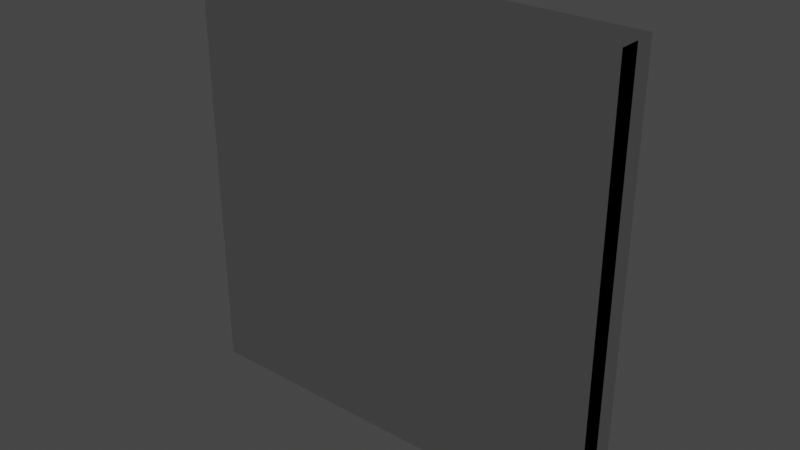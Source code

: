 # Source: tile.blend  (saved by Blender 3.6.11; exported with 4.5.12 LTS)
import bpy
from mathutils import Matrix  # noqa: F401  (used for matrix-valued properties, if any)

bpy.ops.wm.read_factory_settings(use_empty=True)
scene = bpy.context.scene
scene.name = 'Scene'

# ---- collections
col_collection = bpy.data.collections.new('Collection'); scene.collection.children.link(col_collection)

# ---- materials (node trees are filled in below, after node groups)
mat_matte_grey = bpy.data.materials.new('matte_grey')
mat_matte_grey.use_transparent_shadow = False
mat_matte_grey.diffuse_color = (0.2, 0.2, 0.2, 1.0)
mat_emis_red = bpy.data.materials.new('emis_red')
mat_emis_red.use_transparent_shadow = False
mat_emis_red.diffuse_color = (0.0, 0.2, 0.8, 1.0)
mat_emis_blue = bpy.data.materials.new('emis_blue')
mat_emis_blue.use_transparent_shadow = False
mat_emis_blue.diffuse_color = (0.0, 0.2, 0.8, 1.0)

# ---- material node trees
mat_matte_grey.use_nodes = True; mat_matte_grey.node_tree.nodes.clear()
_N = mat_matte_grey.node_tree.nodes; _L = mat_matte_grey.node_tree.links
n0 = _N.new('ShaderNodeBsdfPrincipled'); n0.name = 'Principled BSDF'; n0.location = (10, 300)
n0.distribution = 'GGX'
n0.subsurface_method = 'RANDOM_WALK_SKIN'
n0.inputs[0].default_value = (0.2016, 0.2016, 0.2016, 1.0)
n0.inputs[1].default_value = 0.4
n0.inputs[2].default_value = 0.8
n0.inputs[3].default_value = 1.45
n0.inputs[11].default_value = 1.01
n0.inputs[13].default_value = 0.0
n0.inputs[20].default_value = 0.0
n0.inputs[27].default_value = (0.0, 0.0, 0.0, 1.0)
n0.inputs[28].default_value = 1.0
n1 = _N.new('ShaderNodeOutputMaterial'); n1.name = 'Material Output'; n1.location = (320, 270)
_L.new(n0.outputs[0], n1.inputs[0])
n1.is_active_output = True
mat_emis_red.use_nodes = True; mat_emis_red.node_tree.nodes.clear()
_N = mat_emis_red.node_tree.nodes; _L = mat_emis_red.node_tree.links
n0 = _N.new('ShaderNodeBsdfPrincipled'); n0.name = 'Principled BSDF'; n0.location = (10, 300)
n0.distribution = 'GGX'
n0.subsurface_method = 'RANDOM_WALK_SKIN'
n0.inputs[0].default_value = (0.8, 0.0, 0.0, 1.0)
n0.inputs[2].default_value = 1.0
n0.inputs[3].default_value = 1.45
n0.inputs[13].default_value = 0.0
n0.inputs[27].default_value = (1.0, 0.0, 0.0, 1.0)
n0.inputs[28].default_value = 1.0
n1 = _N.new('ShaderNodeOutputMaterial'); n1.name = 'Material Output'; n1.location = (320, 270)
_L.new(n0.outputs[0], n1.inputs[0])
n1.is_active_output = True
mat_emis_blue.use_nodes = True; mat_emis_blue.node_tree.nodes.clear()
_N = mat_emis_blue.node_tree.nodes; _L = mat_emis_blue.node_tree.links
n0 = _N.new('ShaderNodeBsdfPrincipled'); n0.name = 'Principled BSDF'; n0.location = (10, 300)
n0.distribution = 'GGX'
n0.subsurface_method = 'RANDOM_WALK_SKIN'
n0.inputs[0].default_value = (0.0999, 0.1714, 0.7991, 1.0)
n0.inputs[2].default_value = 1.0
n0.inputs[3].default_value = 1.45
n0.inputs[13].default_value = 0.0
n0.inputs[27].default_value = (0.0999, 0.1714, 0.7991, 1.0)
n0.inputs[28].default_value = 1.0
n1 = _N.new('ShaderNodeOutputMaterial'); n1.name = 'Material Output'; n1.location = (320, 270)
_L.new(n0.outputs[0], n1.inputs[0])
n1.is_active_output = True

# ---- world
world_world = bpy.data.worlds.new('World'); scene.world = world_world
world_world.use_nodes = True; world_world.node_tree.nodes.clear()
_N = world_world.node_tree.nodes; _L = world_world.node_tree.links
n0 = _N.new('ShaderNodeOutputWorld'); n0.name = 'World Output'; n0.location = (300, 300)
n1 = _N.new('ShaderNodeBackground'); n1.name = 'Background'; n1.location = (10, 300)
n1.inputs[0].default_value = (0.05088, 0.05088, 0.05088, 1.0)
_L.new(n1.outputs[0], n0.inputs[0])
n0.is_active_output = True
world_world.color = (0.05088, 0.05088, 0.05088)
world_world.use_sun_shadow = False
world_world.sun_shadow_jitter_overblur = 0.0

# ---- meshes
me_mesh = bpy.data.meshes.new('Mesh')
me_mesh.from_pydata([(-1.0, 0.0, 1.005), (-1.0, 0.2, 1.005), (-1.0, -5.96e-08, -0.9953), (-1.0, 0.2, -0.9953), (1.0, 1.192e-07, 1.005), (1.0, 0.2, 1.005), (1.0, 5.96e-08, -0.9953), (1.0, 0.2, -0.9953)], [], [(0, 1, 3, 2), (2, 3, 7, 6), (6, 7, 5, 4), (4, 5, 1, 0), (2, 6, 4, 0), (7, 3, 1, 5)])
_uv = me_mesh.uv_layers.new(name='UVMap')
_uv.uv.foreach_set('vector', [0.375, 0.0, 0.625, 0.0, 0.625, 0.25, 0.375, 0.25, 0.375, 0.25, 0.625, 0.25, 0.625, 0.5, 0.375, 0.5, 0.375, 0.5, 0.625, 0.5, 0.625, 0.75, 0.375, 0.75, 0.375, 0.75, 0.625, 0.75, 0.625, 1.0, 0.375, 1.0, 0.125, 0.5, 0.375, 0.5, 0.375, 0.75, 0.125, 0.75, 0.625, 0.5, 0.875, 0.5, 0.875, 0.75, 0.625, 0.75])
me_mesh.use_remesh_fix_poles = True
me_mesh.use_remesh_preserve_attributes = False
me_mesh.update()
me_cylinder_001 = bpy.data.meshes.new('Cylinder.001')
me_cylinder_001.from_pydata([(-0.1214, 0.195, -0.4534), (-0.1214, 0.2428, -0.4534), (0.1263, 0.195, -0.4534), (0.1263, 0.2428, -0.4534), (0.3408, 0.195, -0.3295), (0.3408, 0.2428, -0.3295), (0.4647, 0.195, -0.115), (0.4647, 0.2428, -0.115), (0.4647, 0.195, 0.1327), (0.4647, 0.2428, 0.1327), (0.3408, 0.195, 0.3472), (0.3408, 0.2428, 0.3472), (0.1263, 0.195, 0.471), (0.1263, 0.2428, 0.471), (-0.1214, 0.195, 0.471), (-0.1214, 0.2428, 0.471), (-0.3359, 0.195, 0.3472), (-0.3359, 0.2428, 0.3472), (-0.4597, 0.195, 0.1327), (-0.4597, 0.2428, 0.1327), (-0.4597, 0.195, -0.115), (-0.4597, 0.2428, -0.115), (-0.3359, 0.195, -0.3295), (-0.3359, 0.2428, -0.3295), (-0.2946, 0.195, -0.6296), (-0.2946, 0.2309, -0.6296), (-0.4019, 0.2309, -0.5677), (-0.4019, 0.195, -0.5677), (-0.699, 0.2309, 0.07073), (-0.699, 0.195, 0.07073), (-0.699, 0.195, -0.05311), (-0.699, 0.2309, -0.05311), (-0.2946, 0.2309, 0.6472), (-0.2946, 0.195, 0.6472), (-0.4019, 0.195, 0.5853), (-0.4019, 0.2309, 0.5853), (0.4068, 0.2309, 0.5853), (0.4068, 0.195, 0.5853), (0.2996, 0.195, 0.6472), (0.2996, 0.2309, 0.6472), (0.7039, 0.2309, -0.05311), (0.7039, 0.195, -0.05311), (0.7039, 0.195, 0.07073), (0.7039, 0.2309, 0.07073), (0.2996, 0.2309, -0.6296), (0.2996, 0.195, -0.6296), (0.4068, 0.195, -0.5677), (0.4068, 0.2309, -0.5677), (0.9, 0.105, 0.9), (-0.9, 0.105, 0.9), (0.9, 0.105, -0.9), (-0.9, 0.105, -0.9), (0.81, 0.195, 0.81), (-0.81, 0.195, 0.81), (0.81, 0.195, -0.81), (-0.81, 0.195, -0.81), (1.0, 0.105, 1.0), (-1.0, 0.105, 1.0), (1.0, 0.105, -1.0), (-1.0, 0.105, -1.0), (1.0, 0.005, 1.0), (-1.0, 0.005, 1.0), (1.0, 0.005, -1.0), (-1.0, 0.005, -1.0), (-0.1214, 0.207, -0.4534), (0.1263, 0.207, -0.4534), (0.3408, 0.207, -0.3295), (0.4647, 0.207, -0.115), (0.4647, 0.207, 0.1327), (0.3408, 0.207, 0.3472), (0.1263, 0.207, 0.471), (-0.1214, 0.207, 0.471), (-0.3359, 0.207, 0.3472), (-0.4597, 0.207, 0.1327), (-0.4597, 0.207, -0.115), (-0.3359, 0.207, -0.3295)], [], [(0, 1, 3), (0, 3, 2), (5, 4, 46), (5, 46, 47), (4, 5, 7), (4, 7, 6), (7, 9, 43), (7, 43, 40), (8, 9, 11), (8, 11, 10), (13, 12, 38), (13, 38, 39), (12, 13, 15), (12, 15, 14), (17, 16, 34), (17, 34, 35), (16, 17, 19), (16, 19, 18), (19, 21, 31), (19, 31, 28), (5, 3, 1), (1, 23, 21), (21, 19, 17), (17, 15, 13), (13, 11, 9), (9, 7, 5), (5, 1, 21), (21, 17, 13), (13, 9, 5), (21, 13, 5), (20, 21, 23), (20, 23, 22), (1, 0, 24), (1, 24, 25), (27, 26, 25), (27, 25, 24), (23, 1, 25), (23, 25, 26), (22, 23, 26), (22, 26, 27), (29, 28, 31), (29, 31, 30), (18, 19, 28), (18, 28, 29), (21, 20, 30), (21, 30, 31), (33, 32, 35), (33, 35, 34), (15, 17, 35), (15, 35, 32), (14, 15, 32), (14, 32, 33), (37, 36, 39), (37, 39, 38), (11, 13, 39), (11, 39, 36), (10, 11, 36), (10, 36, 37), (41, 40, 43), (41, 43, 42), (6, 7, 40), (6, 40, 41), (9, 8, 42), (9, 42, 43), (45, 44, 47), (45, 47, 46), (3, 5, 47), (3, 47, 44), (2, 3, 44), (2, 44, 45), (51, 49, 53, 55), (54, 55, 53, 52), (48, 50, 54, 52), (50, 51, 55, 54), (49, 48, 52, 53), (51, 50, 58, 59), (50, 48, 56, 58), (49, 51, 59, 57), (48, 49, 57, 56), (57, 59, 63, 61), (56, 57, 61, 60), (59, 58, 62, 63), (58, 56, 60, 62), (66, 65, 64), (64, 75, 74), (74, 73, 72), (72, 71, 70), (70, 69, 68), (68, 67, 66), (66, 64, 74), (74, 72, 70), (70, 68, 66), (74, 70, 66)])
me_cylinder_001.polygons.foreach_set('use_smooth', [0, 0, 0, 1, 0, 1, 0, 1, 1, 0, 0, 0, 0, 0, 0, 0, 1, 0, 0, 0, 0, 0, 0, 0, 0, 0, 0, 0, 0, 0, 0, 0, 0, 0, 0, 0, 1, 0, 0, 0, 0, 0, 0, 0, 1, 0, 0, 0, 0, 0, 0, 0, 1, 1, 1, 0, 0, 0, 0, 0, 0, 1, 0, 0, 1, 0, 1, 1, 0, 0, 0, 0, 0, 0, 0, 0, 0, 0, 0, 0, 0, 0, 0, 0, 0, 0, 0, 0, 0, 0, 0, 0, 0])
me_cylinder_001.polygons.foreach_set('material_index', [1, 1, 1, 1, 1, 1, 1, 1, 1, 1, 1, 1, 1, 1, 1, 1, 1, 1, 1, 1, 1, 1, 1, 1, 1, 1, 1, 1, 1, 1, 1, 1, 1, 1, 1, 1, 1, 1, 1, 1, 1, 1, 1, 1, 1, 1, 1, 1, 1, 1, 1, 1, 1, 1, 1, 1, 1, 1, 1, 1, 1, 1, 1, 1, 1, 1, 1, 1, 1, 1, 0, 0, 0, 0, 0, 0, 0, 0, 0, 0, 0, 0, 0, 2, 2, 2, 2, 2, 2, 2, 2, 2, 2])
_uv = me_cylinder_001.uv_layers.new(name='UVMap')
_uv.uv.foreach_set('vector', [0.9834, 0.3134, 0.9503, 0.3134, 0.9503, 0.1649, 0.9834, 0.3134, 0.9503, 0.1649, 0.9834, 0.1649, 0.9503, 0.7935, 0.9834, 0.7935, 0.9752, 0.9155, 0.9503, 0.7935, 0.9752, 0.9155, 0.9586, 0.9155, 0.9172, 0.8586, 0.884, 0.8586, 0.884, 0.6871, 0.9172, 0.8586, 0.884, 0.6871, 0.9172, 0.6871, 0.5278, 0.1656, 0.3563, 0.1656, 0.3992, 0.0, 0.5278, 0.1656, 0.3992, 0.0, 0.4849, 5.96e-08, 0.9172, 0.1649, 0.9503, 0.1649, 0.9503, 0.3134, 0.9172, 0.1649, 0.9503, 0.3134, 0.9172, 0.3134, 0.9503, 0.6447, 0.9834, 0.6447, 0.9752, 0.7935, 0.9503, 0.6447, 0.9752, 0.7935, 0.9586, 0.7935, 0.884, 0.3737, 0.9172, 0.3737, 0.9172, 0.5222, 0.884, 0.3737, 0.9172, 0.5222, 0.884, 0.5222, 0.884, 0.1656, 0.9172, 0.1656, 0.9089, 0.3131, 0.884, 0.1656, 0.9089, 0.3131, 0.8923, 0.3131, 0.9172, 0.1656, 0.884, 0.1656, 0.884, 0.0, 0.9172, 0.1656, 0.884, 0.0, 0.9172, 0.0, 0.3563, 0.8057, 0.5278, 0.8057, 0.4849, 0.9713, 0.3563, 0.8057, 0.4849, 0.9713, 0.3992, 0.9713, 0.6763, 0.2514, 0.762, 0.3999, 0.762, 0.5714, 0.762, 0.5714, 0.6763, 0.7199, 0.5278, 0.8057, 0.5278, 0.8057, 0.3563, 0.8057, 0.2078, 0.7199, 0.2078, 0.7199, 0.122, 0.5714, 0.122, 0.3999, 0.122, 0.3999, 0.2078, 0.2514, 0.3563, 0.1656, 0.3563, 0.1656, 0.5278, 0.1656, 0.6763, 0.2514, 0.6763, 0.2514, 0.762, 0.5714, 0.5278, 0.8057, 0.5278, 0.8057, 0.2078, 0.7199, 0.122, 0.3999, 0.122, 0.3999, 0.3563, 0.1656, 0.6763, 0.2514, 0.5278, 0.8057, 0.122, 0.3999, 0.6763, 0.2514, 0.9172, 0.5386, 0.9503, 0.5386, 0.9503, 0.6871, 0.9172, 0.5386, 0.9503, 0.6871, 0.9172, 0.6871, 0.9834, 0.6447, 0.9503, 0.6447, 0.9586, 0.4791, 0.9834, 0.6447, 0.9586, 0.4791, 0.9752, 0.4791, 0.9834, 0.08575, 1.0, 0.08575, 1.0, 0.1715, 0.9834, 0.08575, 1.0, 0.1715, 0.9834, 0.1715, 0.6763, 0.7199, 0.762, 0.5714, 0.884, 0.6913, 0.6763, 0.7199, 0.884, 0.6913, 0.8412, 0.7656, 0.9503, 0.8582, 0.9172, 0.8582, 0.9255, 0.6871, 0.9503, 0.8582, 0.9255, 0.6871, 0.942, 0.6871, 0.9669, 0.9984, 0.9503, 0.9984, 0.9503, 0.9155, 0.9669, 0.9984, 0.9503, 0.9155, 0.9669, 0.9155, 0.884, 0.8586, 0.9172, 0.8586, 0.9089, 0.9806, 0.884, 0.8586, 0.9089, 0.9806, 0.8923, 0.9806, 0.9503, 0.5386, 0.9172, 0.5386, 0.9255, 0.3737, 0.9503, 0.5386, 0.9255, 0.3737, 0.942, 0.3737, 0.9089, 0.3737, 0.8923, 0.3737, 0.8923, 0.3131, 0.9089, 0.3737, 0.8923, 0.3131, 0.9089, 0.3131, 0.122, 0.5714, 0.2078, 0.7199, 0.04287, 0.7656, 0.122, 0.5714, 0.04287, 0.7656, 1.192e-07, 0.6913, 0.884, 0.5222, 0.9172, 0.5222, 0.9089, 0.6871, 0.884, 0.5222, 0.9089, 0.6871, 0.8923, 0.6871, 1.0, 0.08575, 0.9834, 0.08575, 0.9834, 0.0, 1.0, 0.08575, 0.9834, 0.0, 1.0, 0.0, 0.2078, 0.2514, 0.122, 0.3999, 0.0, 0.28, 0.2078, 0.2514, 0.0, 0.28, 0.04287, 0.2057, 0.9503, 0.3134, 0.9834, 0.3134, 0.9752, 0.4791, 0.9503, 0.3134, 0.9752, 0.4791, 0.9586, 0.4791, 1.0, 0.2457, 0.9834, 0.2457, 0.9834, 0.1715, 1.0, 0.2457, 0.9834, 0.1715, 1.0, 0.1715, 0.9172, 0.8582, 0.9503, 0.8582, 0.942, 0.9802, 0.9172, 0.8582, 0.942, 0.9802, 0.9255, 0.9802, 0.9503, 0.1649, 0.9172, 0.1649, 0.9255, 0.0, 0.9503, 0.1649, 0.9255, 0.0, 0.942, 0.0, 0.9669, 0.9155, 0.9834, 0.9155, 0.9834, 0.9898, 0.9669, 0.9155, 0.9834, 0.9898, 0.9669, 0.9898, 0.762, 0.3999, 0.6763, 0.2514, 0.8412, 0.2057, 0.762, 0.3999, 0.8412, 0.2057, 0.884, 0.28, 0.9834, 0.1649, 0.9503, 0.1649, 0.9586, 0.0, 0.9834, 0.1649, 0.9586, 0.0, 0.9752, 0.0, 1.0, 5.96e-08, 1.0, 1.0, 0.95, 0.95, 0.95, 0.05, 0.05, 0.05, 0.95, 0.05, 0.95, 0.95, 0.05, 0.95, 0.0, 1.0, 5.96e-08, 0.0, 0.05, 0.05, 0.05, 0.95, 5.96e-08, 0.0, 1.0, 5.96e-08, 0.95, 0.05, 0.05, 0.05, 1.0, 1.0, 0.0, 1.0, 0.05, 0.95, 0.95, 0.95, 1.0, 5.96e-08, 5.96e-08, 0.0, 5.96e-08, 0.0, 1.0, 5.96e-08, 5.96e-08, 0.0, 0.0, 1.0, 0.0, 1.0, 5.96e-08, 0.0, 1.0, 1.0, 1.0, 5.96e-08, 1.0, 5.96e-08, 1.0, 1.0, 0.0, 1.0, 1.0, 1.0, 1.0, 1.0, 0.0, 1.0, 1.0, 1.0, 1.0, 5.96e-08, 1.0, 5.96e-08, 1.0, 1.0, 0.0, 1.0, 1.0, 1.0, 1.0, 1.0, 0.0, 1.0, 1.0, 5.96e-08, 5.96e-08, 0.0, 5.96e-08, 0.0, 1.0, 5.96e-08, 5.96e-08, 0.0, 0.0, 1.0, 0.0, 1.0, 5.96e-08, 0.0, 0.6763, 0.2514, 0.762, 0.3999, 0.762, 0.5714, 0.762, 0.5714, 0.6763, 0.7199, 0.5278, 0.8057, 0.5278, 0.8057, 0.3563, 0.8057, 0.2078, 0.7199, 0.2078, 0.7199, 0.122, 0.5714, 0.122, 0.3999, 0.122, 0.3999, 0.2078, 0.2514, 0.3563, 0.1656, 0.3563, 0.1656, 0.5278, 0.1656, 0.6763, 0.2514, 0.6763, 0.2514, 0.762, 0.5714, 0.5278, 0.8057, 0.5278, 0.8057, 0.2078, 0.7199, 0.122, 0.3999, 0.122, 0.3999, 0.3563, 0.1656, 0.6763, 0.2514, 0.5278, 0.8057, 0.122, 0.3999, 0.6763, 0.2514])
me_cylinder_001.materials.append(mat_matte_grey)
me_cylinder_001.materials.append(mat_emis_red)
me_cylinder_001.materials.append(mat_emis_blue)
me_cylinder_001.update()
me_cylinder_001.normals_split_custom_set([tuple(v) for v in zip(*[iter([0.0, 0.0, -1.0, 0.0, 0.0, -1.0, 0.0, 0.0, -1.0, 0.0, 0.0, -1.0, 0.0, 0.0, -1.0, 0.0, 0.0, -1.0, 0.9637, 0.0, 0.2671, 0.9637, 0.0, 0.2671, 0.9637, 0.0, 0.2671, 0.8779, 0.4212, 0.2279, 0.9637, 0.0, 0.2671, 0.3173, 0.5747, -0.7543, 0.866, 0.0, -0.5, 0.866, 0.0, -0.5, 0.866, 0.0, -0.5, 0.866, 0.0, -0.5, 0.866, 0.0, -0.5, 0.866, 0.0, -0.5, 0.04994, 0.9988, -2.512e-07, 0.04994, 0.9988, -2.512e-07, 0.04994, 0.9988, -2.512e-07, 0.04994, 0.9988, -1.536e-07, 0.04994, 0.9988, -1.536e-07, 0.04994, 0.9988, -1.536e-07, 0.866, 0.0, 0.5, 0.866, 0.0, 0.5, 0.866, 0.0, 0.5, 0.866, 0.0, 0.5, 0.866, 0.0, 0.5, 0.866, 0.0, 0.5, -0.7131, 0.0, 0.701, -0.7131, 0.0, 0.701, -0.7131, 0.0, 0.701, -0.7131, 0.0, 0.701, -0.7131, 0.0, 0.701, -0.7131, 0.0, 0.701, 0.0, 0.0, 1.0, 0.0, 0.0, 1.0, 0.0, 0.0, 1.0, 0.0, 0.0, 1.0, 0.0, 0.0, 1.0, 0.0, 0.0, 1.0, -0.9637, 0.0, -0.2671, -0.9637, 0.0, -0.2671, -0.9637, 0.0, -0.2671, -0.9637, 0.0, -0.2671, -0.9637, 0.0, -0.2671, -0.9637, 0.0, -0.2671, -0.866, 0.0, 0.5, -0.866, 0.0, 0.5, -0.866, 0.0, 0.5, -0.866, 0.0, 0.5, -0.866, 0.0, 0.5, -0.866, 0.0, 0.5, -0.04994, 0.9988, -2.512e-07, -0.04994, 0.9988, -2.512e-07, -0.04994, 0.9988, -2.512e-07, -0.04994, 0.9988, 0.0, -0.04994, 0.9988, 0.0, -0.04994, 0.9988, 0.0, 0.0, 1.0, 0.0, 0.0, 1.0, 0.0, 0.0, 1.0, 0.0, 0.0, 1.0, -3.643e-07, 0.0, 1.0, -3.643e-07, 0.0, 1.0, -3.643e-07, 4.168e-07, 1.0, -2.429e-07, 4.168e-07, 1.0, -2.429e-07, 4.168e-07, 1.0, -2.429e-07, 0.0, 1.0, 2.429e-07, 0.0, 1.0, 2.429e-07, 0.0, 1.0, 2.429e-07, 0.0, 1.0, -1.214e-07, 0.0, 1.0, -1.214e-07, 0.0, 1.0, -1.214e-07, 4.168e-07, 1.0, -3.643e-07, 4.168e-07, 1.0, -3.643e-07, 4.168e-07, 1.0, -3.643e-07, 0.0, 1.0, 0.0, 0.0, 1.0, 0.0, 0.0, 1.0, 0.0, 3.723e-08, 1.0, -7.515e-08, 3.723e-08, 1.0, -7.515e-08, 3.723e-08, 1.0, -7.515e-08, -1.017e-07, 1.0, -7.515e-08, -1.017e-07, 1.0, -7.515e-08, -1.017e-07, 1.0, -7.515e-08, -2.149e-08, 1.0, -1.002e-07, -2.149e-08, 1.0, -1.002e-07, -2.149e-08, 1.0, -1.002e-07, -0.866, 0.0, -0.5, -0.866, 0.0, -0.5, -0.866, 0.0, -0.5, -0.866, 0.0, -0.5, -0.866, 0.0, -0.5, -0.866, 0.0, -0.5, 0.7131, 0.0, -0.701, 0.7131, 0.0, -0.701, 0.7131, 0.0, -0.701, 0.7131, -1.44e-06, -0.701, 0.7131, -1.44e-06, -0.701, 0.7131, -1.44e-06, -0.701, -0.5, -1.676e-06, -0.866, -0.5, -1.676e-06, -0.866, -0.5, -1.676e-06, -0.866, -0.5, -1.318e-06, -0.866, -0.5, -1.318e-06, -0.866, -0.5, -1.318e-06, -0.866, -0.02497, 0.9988, -0.04325, -0.02497, 0.9988, -0.04325, -0.02497, 0.9988, -0.04325, -0.02497, 0.9988, -0.04325, -0.02497, 0.9988, -0.04325, -0.02497, 0.9988, -0.04325, -0.9637, 0.0, 0.2671, -0.9637, 0.0, 0.2671, -0.9637, 0.0, 0.2671, -0.9637, 3.613e-07, 0.2671, -0.9637, 3.613e-07, 0.2671, -0.9637, 3.613e-07, 0.2671, -1.0, 0.0, 0.0, -1.0, 0.0, 0.0, -1.0, 0.0, 0.0, -1.0, 0.0, 0.0, -1.0, 0.0, 0.0, -1.0, 0.0, 0.0, -0.2506, 0.0, 0.9681, -0.2506, 0.0, 0.9681, -0.2506, 0.0, 0.9681, -0.2506, 0.0, 0.9681, -0.2506, 0.0, 0.9681, -0.2506, 0.0, 0.9681, -0.2506, 0.0, -0.9681, -0.2506, 0.0, -0.9681, -0.2506, 0.0, -0.9681, -0.2506, 0.0, -0.9681, -0.2506, 0.0, -0.9681, -0.2506, 0.0, -0.9681, -0.5, 0.0, 0.866, -0.5, 0.0, 0.866, -0.5, 0.0, 0.866, -0.5, 0.0, 0.866, -0.5, 0.0, 0.866, -0.5, 0.0, 0.866, -0.02497, 0.9988, 0.04325, -0.02497, 0.9988, 0.04325, -0.02497, 0.9988, 0.04325, -0.02497, 0.9988, 0.04325, -0.02497, 0.9988, 0.04325, -0.02497, 0.9988, 0.04325, 0.7131, 0.0, 0.701, 0.7131, 0.0, 0.701, 0.7131, 0.0, 0.701, 0.7131, 0.0, 0.701, 0.7131, 0.0, 0.701, 0.7131, 0.0, 0.701, 0.5, 0.0, 0.866, 0.5, 0.0, 0.866, 0.5, 0.0, 0.866, 0.5, 0.0, 0.866, 0.5, 0.0, 0.866, 0.5, 0.0, 0.866, 0.02497, 0.9988, 0.04325, 0.02497, 0.9988, 0.04325, 0.02497, 0.9988, 0.04325, 0.02497, 0.9988, 0.04325, 0.02497, 0.9988, 0.04325, 0.02497, 0.9988, 0.04325, 0.9637, 0.0, -0.2671, 0.9637, 0.0, -0.2671, 0.9637, 0.0, -0.2671, 0.9637, 0.0, -0.2671, 0.9637, 0.0, -0.2671, 0.9637, 0.0, -0.2671, 1.0, 0.0, -9.626e-07, 1.0, 0.0, -9.626e-07, 1.0, 0.0, -9.626e-07, 1.0, 0.0, -9.626e-07, 1.0, 0.0, -9.626e-07, 1.0, 0.0, -9.626e-07, 0.2506, 0.0, -0.9681, 0.2506, 0.0, -0.9681, 0.2506, 0.0, -0.9681, 0.2506, 0.0, -0.9681, 0.2506, 0.0, -0.9681, 0.2506, 0.0, -0.9681, 0.2506, 0.0, 0.9681, 0.2506, 0.0, 0.9681, 0.2506, 0.0, 0.9681, 0.2506, 0.0, 0.9681, 0.2506, 0.0, 0.9681, 0.2506, 0.0, 0.9681, 0.5, 0.0, -0.866, 0.4989, 0.0681, -0.864, 0.3173, 0.5747, -0.7543, 0.5, 0.0, -0.866, 0.5, 0.0, -0.866, 0.5, 0.0, -0.866, 0.02497, 0.9988, -0.04325, 0.8779, 0.4212, 0.2279, 0.3173, 0.5747, -0.7543, 0.02497, 0.9988, -0.04325, 0.3173, 0.5747, -0.7543, 0.4989, 0.0681, -0.864, -0.7131, 0.0, -0.701, -0.7131, 0.0, -0.701, -0.7131, 0.0, -0.701, -0.7131, 0.0, -0.701, -0.7131, 0.0, -0.701, -0.7131, 0.0, -0.701, -0.7071, 0.7071, 1.284e-08, -0.7071, 0.7071, 1.284e-08, -0.7071, 0.7071, 1.284e-08, -0.7071, 0.7071, 1.284e-08, 1.84e-08, 1.0, -2.271e-08, 1.84e-08, 1.0, -2.271e-08, 1.84e-08, 1.0, -2.271e-08, 1.84e-08, 1.0, -2.271e-08, 0.7071, 0.7071, -4.707e-08, 0.7071, 0.7071, -4.707e-08, 0.7071, 0.7071, -4.707e-08, 0.7071, 0.7071, -4.707e-08, 1.041e-07, 0.7071, -0.7071, 1.041e-07, 0.7071, -0.7071, 1.041e-07, 0.7071, -0.7071, 1.041e-07, 0.7071, -0.7071, -1.78e-08, 0.7071, 0.7071, -1.78e-08, 0.7071, 0.7071, -1.78e-08, 0.7071, 0.7071, -1.78e-08, 0.7071, 0.7071, 3.137e-08, 1.0, -6.274e-07, 3.137e-08, 1.0, -6.274e-07, 3.137e-08, 1.0, -6.274e-07, 3.137e-08, 1.0, -6.274e-07, 5.96e-07, 1.0, -6.372e-08, 5.96e-07, 1.0, -6.372e-08, 5.96e-07, 1.0, -6.372e-08, 5.96e-07, 1.0, -6.372e-08, 1.87e-14, 1.0, -2.725e-08, 1.87e-14, 1.0, -2.725e-08, 1.87e-14, 1.0, -2.725e-08, 1.87e-14, 1.0, -2.725e-08, -1.87e-14, 1.0, 7.843e-08, -1.87e-14, 1.0, 7.843e-08, -1.87e-14, 1.0, 7.843e-08, -1.87e-14, 1.0, 7.843e-08, -1.0, 0.0, -1.49e-08, -1.0, 0.0, -1.49e-08, -1.0, 0.0, -1.49e-08, -1.0, 0.0, -1.49e-08, 3.553e-14, 2.98e-07, 1.0, 3.553e-14, 2.98e-07, 1.0, 3.553e-14, 2.98e-07, 1.0, 3.553e-14, 2.98e-07, 1.0, -7.105e-14, 2.98e-07, -1.0, -7.105e-14, 2.98e-07, -1.0, -7.105e-14, 2.98e-07, -1.0, -7.105e-14, 2.98e-07, -1.0, 1.0, 0.0, 0.0, 1.0, 0.0, 0.0, 1.0, 0.0, 0.0, 1.0, 0.0, 0.0, 0.0, 1.0, 0.0, 0.0, 1.0, 0.0, 0.0, 1.0, 0.0, 0.0, 1.0, 1.214e-07, 0.0, 1.0, 1.214e-07, 0.0, 1.0, 1.214e-07, 4.168e-07, 1.0, -2.429e-07, 4.168e-07, 1.0, -2.429e-07, 4.168e-07, 1.0, -2.429e-07, 0.0, 1.0, 0.0, 0.0, 1.0, 0.0, 0.0, 1.0, 0.0, 0.0, 1.0, -1.214e-07, 0.0, 1.0, -1.214e-07, 0.0, 1.0, -1.214e-07, 4.168e-07, 1.0, -2.429e-07, 4.168e-07, 1.0, -2.429e-07, 4.168e-07, 1.0, -2.429e-07, 0.0, 1.0, -7.515e-08, 0.0, 1.0, -7.515e-08, 0.0, 1.0, -7.515e-08, 3.723e-08, 1.0, -7.515e-08, 3.723e-08, 1.0, -7.515e-08, 3.723e-08, 1.0, -7.515e-08, -1.017e-07, 1.0, -7.515e-08, -1.017e-07, 1.0, -7.515e-08, -1.017e-07, 1.0, -7.515e-08, -2.149e-08, 1.0, -8.768e-08, -2.149e-08, 1.0, -8.768e-08, -2.149e-08, 1.0, -8.768e-08])] * 3)])
arm_armature = bpy.data.armatures.new('Armature')  # bones are not reproduced

# ---- objects
ob_collider = bpy.data.objects.new('_collider', me_mesh)
ob_tile = bpy.data.objects.new('tile', me_cylinder_001)
ob_armature = bpy.data.objects.new('Armature', arm_armature)

# ---- transforms, parenting, visibility, modifiers, constraints
ob_collider.location = (0.0, 0.0, 0.0)
ob_tile.parent = ob_armature
ob_tile.location = (0.0, 0.0, 0.0)
ob_tile.rotation_mode = 'QUATERNION'
ob_tile.rotation_quaternion = (1.0, 0.0, 0.0, 0.0)
_vg = ob_tile.vertex_groups.new(name='Base')
_vg.add([48, 49, 50, 51, 56, 57, 58, 59, 60, 61, 62, 63], 1.0, 'REPLACE')
_vg = ob_tile.vertex_groups.new(name='Cap')
_vg.add([52, 53, 54, 55], 1.0, 'REPLACE')
_vg = ob_tile.vertex_groups.new(name='Mine')
_vg.add([0, 1, 2, 3, 4, 5, 6, 7, 8, 9, 10, 11, 12, 13, 14, 15, 16, 17, 18, 19, 20, 21, 22, 23, 24, 25, 26, 27, 28, 29, 30, 31, 32, 33, 34, 35, 36, 37, 38, 39, 40, 41, 42, 43, 44, 45, 46, 47], 1.0, 'REPLACE')
_vg = ob_tile.vertex_groups.new(name='CapDot')
_vg.add([64, 65, 66, 67, 68, 69, 70, 71, 72, 73, 74, 75], 1.0, 'REPLACE')
_m = ob_tile.modifiers.new('Armature', 'ARMATURE')
_m.object = ob_armature
ob_armature.location = (0.0, 0.0, 0.0)

# ---- collection membership
col_collection.objects.link(ob_collider)
col_collection.objects.link(ob_tile)
col_collection.objects.link(ob_armature)

# ---- scene / render settings (as saved in the file)
scene.frame_start = 0; scene.frame_end = 250; scene.frame_set(0)
scene.render.engine = 'BLENDER_EEVEE_NEXT'
scene.cycles.use_denoising = False
scene.cycles.samples = 128
scene.cycles.sampling_pattern = 'TABULATED_SOBOL'
scene.cycles.use_adaptive_sampling = False
scene.cycles.use_light_tree = False
scene.view_settings.view_transform = 'Filmic'
bpy.context.view_layer.update()

# ---- added for rendering (the .blend has no active camera): camera
cam_auto = bpy.data.cameras.new('AutoCamera')
cam_auto.lens = 50.0
cam_auto.sensor_width = 36.0
cam_auto.clip_end = 1000.0
ob_auto_camera = bpy.data.objects.new('AutoCamera', cam_auto)
scene.collection.objects.link(ob_auto_camera)
ob_auto_camera.location = (2.62697, -3.04885, 2.1039)
ob_auto_camera.rotation_euler = (1.09748, -7.21219e-08, 0.694738)
scene.camera = ob_auto_camera
bpy.context.view_layer.update()

